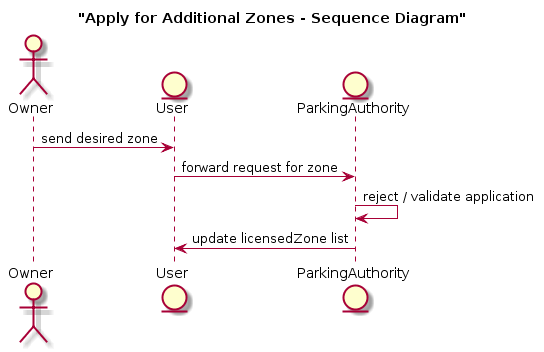

The diagram above was rendered by PlantUML. Its source (embedded in the PNG):
@startuml
title "Apply for Additional Zones - Sequence Diagram"

actor Owner
entity User
entity ParkingAuthority

Owner -> User : send desired zone
User -> ParkingAuthority : forward request for zone
ParkingAuthority -> ParkingAuthority : reject / validate application
ParkingAuthority -> User : update licensedZone list
@enduml